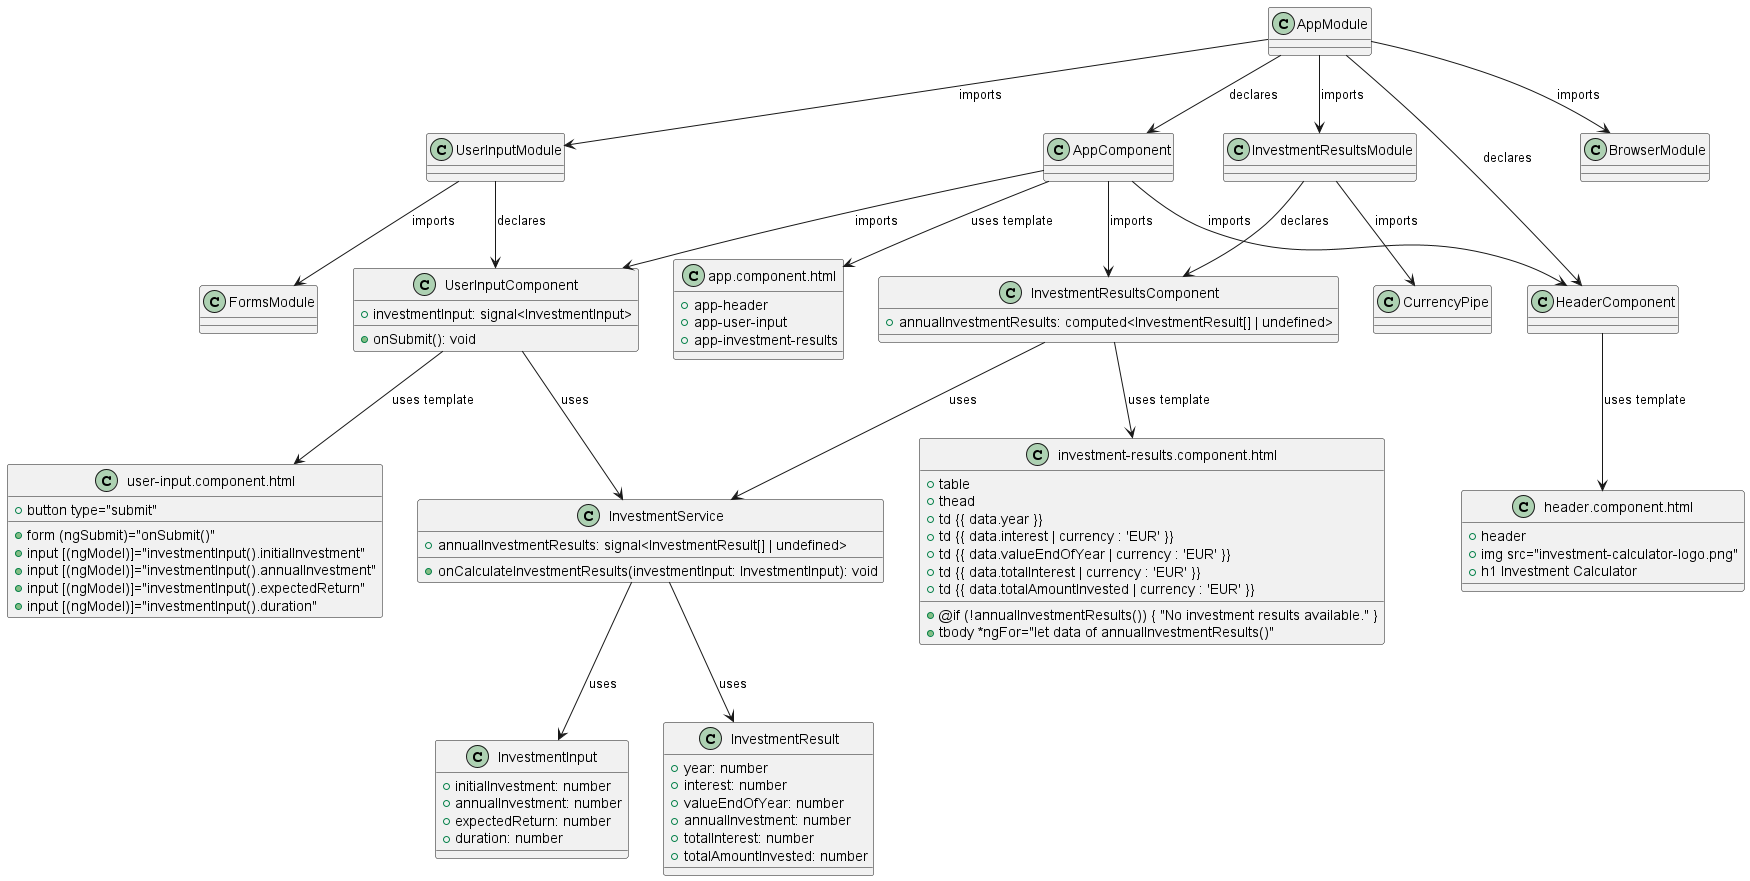

The diagram above was rendered by PlantUML. Its source (embedded in the PNG):
@startuml Investment Calculator Service Diagram

class InvestmentService {
  +annualInvestmentResults: signal<InvestmentResult[] | undefined>
  +onCalculateInvestmentResults(investmentInput: InvestmentInput): void
}

class AppModule {
}

class UserInputModule {
}

class InvestmentResultsModule {
}

class AppComponent {
}

class UserInputComponent {
  +investmentInput: signal<InvestmentInput>
  +onSubmit(): void
}

class InvestmentResultsComponent {
  +annualInvestmentResults: computed<InvestmentResult[] | undefined>
}

class HeaderComponent {
}

class InvestmentInput {
  +initialInvestment: number
  +annualInvestment: number
  +expectedReturn: number
  +duration: number
}

class InvestmentResult {
  +year: number
  +interest: number
  +valueEndOfYear: number
  +annualInvestment: number
  +totalInterest: number
  +totalAmountInvested: number
}

class "app.component.html" as AppComponentTemplate {
  +app-header
  +app-user-input
  +app-investment-results
}

class "user-input.component.html" as UserInputComponentTemplate {
  +form (ngSubmit)="onSubmit()"
  +input [(ngModel)]="investmentInput().initialInvestment"
  +input [(ngModel)]="investmentInput().annualInvestment"
  +input [(ngModel)]="investmentInput().expectedReturn"
  +input [(ngModel)]="investmentInput().duration"
  +button type="submit"
}

class "investment-results.component.html" as InvestmentResultsComponentTemplate {
  +@if (!annualInvestmentResults()) { "No investment results available." }
  +table
  +thead
  +tbody *ngFor="let data of annualInvestmentResults()"
  +td {{ data.year }}
  +td {{ data.interest | currency : 'EUR' }}
  +td {{ data.valueEndOfYear | currency : 'EUR' }}
  +td {{ data.totalInterest | currency : 'EUR' }}
  +td {{ data.totalAmountInvested | currency : 'EUR' }}
}

class "header.component.html" as HeaderComponentTemplate {
  +header
  +img src="investment-calculator-logo.png"
  +h1 Investment Calculator
}

InvestmentService --> InvestmentInput : uses
InvestmentService --> InvestmentResult : uses

AppModule --> AppComponent : declares
AppModule --> HeaderComponent : declares
AppModule --> BrowserModule : imports
AppModule --> InvestmentResultsModule : imports
AppModule --> UserInputModule : imports

UserInputModule --> UserInputComponent : declares
UserInputModule --> FormsModule : imports

InvestmentResultsModule --> InvestmentResultsComponent : declares
InvestmentResultsModule --> CurrencyPipe : imports

AppComponent --> AppComponentTemplate : uses template
UserInputComponent --> UserInputComponentTemplate : uses template
InvestmentResultsComponent --> InvestmentResultsComponentTemplate : uses template
HeaderComponent --> HeaderComponentTemplate : uses template

AppComponent --> HeaderComponent : imports
AppComponent --> UserInputComponent : imports
AppComponent --> InvestmentResultsComponent : imports
UserInputComponent --> InvestmentService : uses
InvestmentResultsComponent --> InvestmentService : uses

@enduml